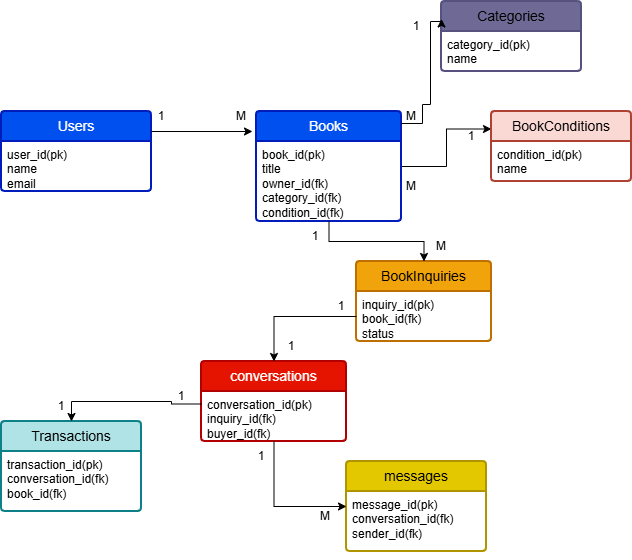

The diagram above was exported from draw.io. Its source (the exported page's mxGraphModel, read from the mxfile embedded in the PNG):
<mxGraphModel dx="1042" dy="561" grid="1" gridSize="10" guides="1" tooltips="1" connect="1" arrows="1" fold="1" page="1" pageScale="1" pageWidth="827" pageHeight="1169" math="0" shadow="0">
  <root>
    <mxCell id="0" />
    <mxCell id="1" parent="0" />
    <mxCell id="ffWMjHzFPASbMlisavV7-26" parent="1" style="swimlane;childLayout=stackLayout;horizontal=1;startSize=30;horizontalStack=0;rounded=1;fontSize=14;fontStyle=0;strokeWidth=2;resizeParent=0;resizeLast=1;shadow=0;dashed=0;align=center;arcSize=4;whiteSpace=wrap;html=1;fillColor=#0050ef;fontColor=#ffffff;strokeColor=#001DBC;" value="Users" vertex="1">
      <mxGeometry height="80" width="150" x="100" y="130" as="geometry">
        <mxRectangle height="30" width="80" x="100" y="130" as="alternateBounds" />
      </mxGeometry>
    </mxCell>
    <mxCell id="ffWMjHzFPASbMlisavV7-27" parent="ffWMjHzFPASbMlisavV7-26" style="align=left;strokeColor=none;fillColor=none;spacingLeft=4;spacingRight=4;fontSize=12;verticalAlign=top;resizable=0;rotatable=0;part=1;html=1;whiteSpace=wrap;" value="user_id(pk)&lt;div&gt;name&lt;/div&gt;&lt;div&gt;email&lt;/div&gt;&lt;div&gt;&lt;br&gt;&lt;/div&gt;" vertex="1">
      <mxGeometry height="50" width="150" y="30" as="geometry" />
    </mxCell>
    <mxCell id="ffWMjHzFPASbMlisavV7-30" edge="1" parent="ffWMjHzFPASbMlisavV7-26" source="ffWMjHzFPASbMlisavV7-27" style="edgeStyle=orthogonalEdgeStyle;rounded=0;orthogonalLoop=1;jettySize=auto;html=1;exitX=0.5;exitY=1;exitDx=0;exitDy=0;" target="ffWMjHzFPASbMlisavV7-27">
      <mxGeometry relative="1" as="geometry" />
    </mxCell>
    <mxCell id="gwtwpdfWJxkvxkX7rFXl-36" edge="1" parent="1" source="ffWMjHzFPASbMlisavV7-31" style="edgeStyle=orthogonalEdgeStyle;rounded=0;orthogonalLoop=1;jettySize=auto;html=1;entryX=0;entryY=0.25;entryDx=0;entryDy=0;" target="ffWMjHzFPASbMlisavV7-37">
      <mxGeometry relative="1" as="geometry" />
    </mxCell>
    <mxCell id="ffWMjHzFPASbMlisavV7-31" parent="1" style="swimlane;childLayout=stackLayout;horizontal=1;startSize=30;horizontalStack=0;rounded=1;fontSize=14;fontStyle=0;strokeWidth=2;resizeParent=0;resizeLast=1;shadow=0;dashed=0;align=center;arcSize=4;whiteSpace=wrap;html=1;fillColor=light-dark(#0050EF,#CC99FF);fontColor=#ffffff;strokeColor=light-dark(#001DBC,#CC99FF);" value="Books" vertex="1">
      <mxGeometry height="110" width="145" x="355" y="130" as="geometry" />
    </mxCell>
    <mxCell id="ffWMjHzFPASbMlisavV7-32" parent="ffWMjHzFPASbMlisavV7-31" style="align=left;strokeColor=none;fillColor=none;spacingLeft=4;spacingRight=4;fontSize=12;verticalAlign=top;resizable=0;rotatable=0;part=1;html=1;whiteSpace=wrap;" value="&lt;div&gt;book_id(pk)&lt;/div&gt;&lt;div&gt;title&lt;/div&gt;&lt;div&gt;owner_id(fk)&lt;/div&gt;&lt;div&gt;category_id(fk)&lt;/div&gt;&lt;div&gt;condition_id(fk)&lt;/div&gt;" vertex="1">
      <mxGeometry height="80" width="145" y="30" as="geometry" />
    </mxCell>
    <mxCell id="ffWMjHzFPASbMlisavV7-33" edge="1" parent="ffWMjHzFPASbMlisavV7-31" source="ffWMjHzFPASbMlisavV7-32" style="edgeStyle=orthogonalEdgeStyle;rounded=0;orthogonalLoop=1;jettySize=auto;html=1;exitX=0.5;exitY=1;exitDx=0;exitDy=0;" target="ffWMjHzFPASbMlisavV7-32">
      <mxGeometry relative="1" as="geometry" />
    </mxCell>
    <mxCell id="ffWMjHzFPASbMlisavV7-34" parent="1" style="swimlane;childLayout=stackLayout;horizontal=1;startSize=30;horizontalStack=0;rounded=1;fontSize=14;fontStyle=0;strokeWidth=2;resizeParent=0;resizeLast=1;shadow=0;dashed=0;align=center;arcSize=4;whiteSpace=wrap;html=1;fillColor=light-dark(#6E6A95,#7AE271);strokeColor=light-dark(#56517e, #528068);" value="Categories" vertex="1">
      <mxGeometry height="70" width="140" x="540" y="20" as="geometry" />
    </mxCell>
    <mxCell id="ffWMjHzFPASbMlisavV7-35" parent="ffWMjHzFPASbMlisavV7-34" style="align=left;strokeColor=none;fillColor=none;spacingLeft=4;spacingRight=4;fontSize=12;verticalAlign=top;resizable=0;rotatable=0;part=1;html=1;whiteSpace=wrap;" value="&lt;div&gt;category_id(pk)&lt;/div&gt;&lt;div&gt;name&lt;/div&gt;" vertex="1">
      <mxGeometry height="40" width="140" y="30" as="geometry" />
    </mxCell>
    <mxCell id="ffWMjHzFPASbMlisavV7-36" edge="1" parent="ffWMjHzFPASbMlisavV7-34" source="ffWMjHzFPASbMlisavV7-35" style="edgeStyle=orthogonalEdgeStyle;rounded=0;orthogonalLoop=1;jettySize=auto;html=1;exitX=0.5;exitY=1;exitDx=0;exitDy=0;" target="ffWMjHzFPASbMlisavV7-35">
      <mxGeometry relative="1" as="geometry" />
    </mxCell>
    <mxCell id="ffWMjHzFPASbMlisavV7-37" parent="1" style="swimlane;childLayout=stackLayout;horizontal=1;startSize=30;horizontalStack=0;rounded=1;fontSize=14;fontStyle=0;strokeWidth=2;resizeParent=0;resizeLast=1;shadow=0;dashed=0;align=center;arcSize=4;whiteSpace=wrap;html=1;fillColor=light-dark(#FAD9D5,#A55854);strokeColor=#ae4132;" value="BookConditions" vertex="1">
      <mxGeometry height="70" width="140" x="590" y="130" as="geometry" />
    </mxCell>
    <mxCell id="ffWMjHzFPASbMlisavV7-38" parent="ffWMjHzFPASbMlisavV7-37" style="align=left;strokeColor=none;fillColor=none;spacingLeft=4;spacingRight=4;fontSize=12;verticalAlign=top;resizable=0;rotatable=0;part=1;html=1;whiteSpace=wrap;" value="&lt;div&gt;condition_id(pk)&lt;/div&gt;&lt;div&gt;name&lt;/div&gt;" vertex="1">
      <mxGeometry height="40" width="140" y="30" as="geometry" />
    </mxCell>
    <mxCell id="ffWMjHzFPASbMlisavV7-39" edge="1" parent="ffWMjHzFPASbMlisavV7-37" source="ffWMjHzFPASbMlisavV7-38" style="edgeStyle=orthogonalEdgeStyle;rounded=0;orthogonalLoop=1;jettySize=auto;html=1;exitX=0.5;exitY=1;exitDx=0;exitDy=0;" target="ffWMjHzFPASbMlisavV7-38">
      <mxGeometry relative="1" as="geometry" />
    </mxCell>
    <mxCell id="ffWMjHzFPASbMlisavV7-40" parent="1" style="swimlane;childLayout=stackLayout;horizontal=1;startSize=30;horizontalStack=0;rounded=1;fontSize=14;fontStyle=0;strokeWidth=2;resizeParent=0;resizeLast=1;shadow=0;dashed=0;align=center;arcSize=4;whiteSpace=wrap;html=1;fillColor=#f0a30a;fontColor=#000000;strokeColor=#BD7000;" value="BookInquiries" vertex="1">
      <mxGeometry height="80" width="135" x="455" y="280" as="geometry" />
    </mxCell>
    <mxCell id="ffWMjHzFPASbMlisavV7-41" parent="ffWMjHzFPASbMlisavV7-40" style="align=left;strokeColor=none;fillColor=none;spacingLeft=4;spacingRight=4;fontSize=12;verticalAlign=top;resizable=0;rotatable=0;part=1;html=1;whiteSpace=wrap;" value="&lt;div&gt;inquiry_id(pk)&lt;/div&gt;&lt;div&gt;book_id(fk)&lt;/div&gt;&lt;div&gt;status&lt;/div&gt;" vertex="1">
      <mxGeometry height="50" width="135" y="30" as="geometry" />
    </mxCell>
    <mxCell id="ffWMjHzFPASbMlisavV7-42" edge="1" parent="ffWMjHzFPASbMlisavV7-40" source="ffWMjHzFPASbMlisavV7-41" style="edgeStyle=orthogonalEdgeStyle;rounded=0;orthogonalLoop=1;jettySize=auto;html=1;exitX=0.5;exitY=1;exitDx=0;exitDy=0;" target="ffWMjHzFPASbMlisavV7-41">
      <mxGeometry relative="1" as="geometry" />
    </mxCell>
    <mxCell id="gwtwpdfWJxkvxkX7rFXl-1" edge="1" parent="1" source="ffWMjHzFPASbMlisavV7-26" style="edgeStyle=orthogonalEdgeStyle;rounded=0;orthogonalLoop=1;jettySize=auto;html=1;">
      <mxGeometry relative="1" as="geometry">
        <Array as="points">
          <mxPoint x="351" y="150" />
        </Array>
        <mxPoint x="351" y="150" as="targetPoint" />
      </mxGeometry>
    </mxCell>
    <mxCell id="gwtwpdfWJxkvxkX7rFXl-3" parent="1" style="text;html=1;whiteSpace=wrap;strokeColor=none;fillColor=none;align=center;verticalAlign=middle;rounded=0;" value="1" vertex="1">
      <mxGeometry height="10" width="40" x="240" y="130" as="geometry" />
    </mxCell>
    <mxCell id="gwtwpdfWJxkvxkX7rFXl-5" parent="1" style="text;html=1;whiteSpace=wrap;strokeColor=none;fillColor=none;align=center;verticalAlign=middle;rounded=0;" value="M" vertex="1">
      <mxGeometry height="30" width="60" x="310" y="120" as="geometry" />
    </mxCell>
    <mxCell id="gwtwpdfWJxkvxkX7rFXl-8" parent="1" style="swimlane;childLayout=stackLayout;horizontal=1;startSize=30;horizontalStack=0;rounded=1;fontSize=14;fontStyle=0;strokeWidth=2;resizeParent=0;resizeLast=1;shadow=0;dashed=0;align=center;arcSize=4;whiteSpace=wrap;html=1;fillColor=#e51400;fontColor=#ffffff;strokeColor=#B20000;" value="conversations" vertex="1">
      <mxGeometry height="80" width="145" x="300" y="380" as="geometry" />
    </mxCell>
    <mxCell id="gwtwpdfWJxkvxkX7rFXl-9" parent="gwtwpdfWJxkvxkX7rFXl-8" style="align=left;strokeColor=none;fillColor=none;spacingLeft=4;spacingRight=4;fontSize=12;verticalAlign=top;resizable=0;rotatable=0;part=1;html=1;whiteSpace=wrap;" value="conversation_id(pk)&lt;div&gt;inquiry_id(fk)&lt;/div&gt;&lt;div&gt;buyer_id(fk)&lt;br&gt;&lt;div&gt;&lt;br&gt;&lt;/div&gt;&lt;/div&gt;" vertex="1">
      <mxGeometry height="50" width="145" y="30" as="geometry" />
    </mxCell>
    <mxCell id="gwtwpdfWJxkvxkX7rFXl-10" edge="1" parent="gwtwpdfWJxkvxkX7rFXl-8" source="gwtwpdfWJxkvxkX7rFXl-9" style="edgeStyle=orthogonalEdgeStyle;rounded=0;orthogonalLoop=1;jettySize=auto;html=1;exitX=0.5;exitY=1;exitDx=0;exitDy=0;" target="gwtwpdfWJxkvxkX7rFXl-9">
      <mxGeometry relative="1" as="geometry" />
    </mxCell>
    <mxCell id="gwtwpdfWJxkvxkX7rFXl-11" parent="1" style="swimlane;childLayout=stackLayout;horizontal=1;startSize=30;horizontalStack=0;rounded=1;fontSize=14;fontStyle=0;strokeWidth=2;resizeParent=0;resizeLast=1;shadow=0;dashed=0;align=center;arcSize=4;whiteSpace=wrap;html=1;fillColor=light-dark(#E3C800,#C6C64B);fontColor=#000000;strokeColor=#B09500;" value="messages" vertex="1">
      <mxGeometry height="90" width="140" x="445" y="480" as="geometry" />
    </mxCell>
    <mxCell id="gwtwpdfWJxkvxkX7rFXl-12" parent="gwtwpdfWJxkvxkX7rFXl-11" style="align=left;strokeColor=none;fillColor=none;spacingLeft=4;spacingRight=4;fontSize=12;verticalAlign=top;resizable=0;rotatable=0;part=1;html=1;whiteSpace=wrap;" value="&lt;div&gt;&lt;div&gt;message_id(pk)&lt;/div&gt;&lt;/div&gt;&lt;div&gt;conversation_id(fk)&lt;/div&gt;&lt;div&gt;sender_id(fk)&lt;/div&gt;" vertex="1">
      <mxGeometry height="60" width="140" y="30" as="geometry" />
    </mxCell>
    <mxCell id="gwtwpdfWJxkvxkX7rFXl-13" edge="1" parent="gwtwpdfWJxkvxkX7rFXl-11" source="gwtwpdfWJxkvxkX7rFXl-12" style="edgeStyle=orthogonalEdgeStyle;rounded=0;orthogonalLoop=1;jettySize=auto;html=1;exitX=0.5;exitY=1;exitDx=0;exitDy=0;" target="gwtwpdfWJxkvxkX7rFXl-12">
      <mxGeometry relative="1" as="geometry" />
    </mxCell>
    <mxCell id="gwtwpdfWJxkvxkX7rFXl-14" parent="1" style="swimlane;childLayout=stackLayout;horizontal=1;startSize=30;horizontalStack=0;rounded=1;fontSize=14;fontStyle=0;strokeWidth=2;resizeParent=0;resizeLast=1;shadow=0;dashed=0;align=center;arcSize=4;whiteSpace=wrap;html=1;fillColor=light-dark(#B0E3E6,#9AC7BF);strokeColor=#0e8088;" value="Transactions" vertex="1">
      <mxGeometry height="90" width="140" x="100" y="440" as="geometry" />
    </mxCell>
    <mxCell id="gwtwpdfWJxkvxkX7rFXl-15" parent="gwtwpdfWJxkvxkX7rFXl-14" style="align=left;strokeColor=none;fillColor=none;spacingLeft=4;spacingRight=4;fontSize=12;verticalAlign=top;resizable=0;rotatable=0;part=1;html=1;whiteSpace=wrap;" value="&lt;div&gt;&lt;div&gt;transaction_id(pk)&lt;/div&gt;&lt;/div&gt;&lt;div&gt;conversation_id(fk)&lt;/div&gt;&lt;div&gt;book_id(fk)&lt;/div&gt;&lt;div&gt;&lt;br&gt;&lt;/div&gt;" vertex="1">
      <mxGeometry height="60" width="140" y="30" as="geometry" />
    </mxCell>
    <mxCell id="gwtwpdfWJxkvxkX7rFXl-16" edge="1" parent="gwtwpdfWJxkvxkX7rFXl-14" source="gwtwpdfWJxkvxkX7rFXl-15" style="edgeStyle=orthogonalEdgeStyle;rounded=0;orthogonalLoop=1;jettySize=auto;html=1;exitX=0.5;exitY=1;exitDx=0;exitDy=0;" target="gwtwpdfWJxkvxkX7rFXl-15">
      <mxGeometry relative="1" as="geometry" />
    </mxCell>
    <mxCell id="gwtwpdfWJxkvxkX7rFXl-29" edge="1" parent="1" source="ffWMjHzFPASbMlisavV7-31" style="edgeStyle=orthogonalEdgeStyle;rounded=0;orthogonalLoop=1;jettySize=auto;html=1;exitX=0.999;exitY=0.109;exitDx=0;exitDy=0;exitPerimeter=0;entryX=0;entryY=0.25;entryDx=0;entryDy=0;" target="ffWMjHzFPASbMlisavV7-34">
      <mxGeometry relative="1" as="geometry">
        <Array as="points">
          <mxPoint x="521" y="142" />
          <mxPoint x="521" y="123" />
          <mxPoint x="529" y="123" />
          <mxPoint x="529" y="40" />
          <mxPoint x="540" y="40" />
        </Array>
        <mxPoint x="520" y="156.90999999999997" as="sourcePoint" />
        <mxPoint x="558.55" y="50" as="targetPoint" />
      </mxGeometry>
    </mxCell>
    <mxCell id="gwtwpdfWJxkvxkX7rFXl-30" parent="1" style="text;html=1;whiteSpace=wrap;strokeColor=none;fillColor=none;align=center;verticalAlign=middle;rounded=0;" value="M" vertex="1">
      <mxGeometry height="20" width="50" x="485" y="125" as="geometry" />
    </mxCell>
    <mxCell id="gwtwpdfWJxkvxkX7rFXl-32" parent="1" style="text;html=1;whiteSpace=wrap;strokeColor=none;fillColor=none;align=center;verticalAlign=middle;rounded=0;" value="1" vertex="1">
      <mxGeometry height="10" width="40" x="495" y="40" as="geometry" />
    </mxCell>
    <mxCell id="gwtwpdfWJxkvxkX7rFXl-37" parent="1" style="text;html=1;whiteSpace=wrap;strokeColor=none;fillColor=none;align=center;verticalAlign=middle;rounded=0;" value="M" vertex="1">
      <mxGeometry height="30" width="60" x="480" y="190" as="geometry" />
    </mxCell>
    <mxCell id="gwtwpdfWJxkvxkX7rFXl-38" parent="1" style="text;html=1;whiteSpace=wrap;strokeColor=none;fillColor=none;align=center;verticalAlign=middle;rounded=0;" value="1" vertex="1">
      <mxGeometry height="10" width="40" x="550" y="150" as="geometry" />
    </mxCell>
    <mxCell id="gwtwpdfWJxkvxkX7rFXl-39" edge="1" parent="1" source="ffWMjHzFPASbMlisavV7-32" style="edgeStyle=orthogonalEdgeStyle;rounded=0;orthogonalLoop=1;jettySize=auto;html=1;entryX=0.5;entryY=0;entryDx=0;entryDy=0;" target="ffWMjHzFPASbMlisavV7-40">
      <mxGeometry relative="1" as="geometry" />
    </mxCell>
    <mxCell id="gwtwpdfWJxkvxkX7rFXl-41" edge="1" parent="1" source="ffWMjHzFPASbMlisavV7-41" style="edgeStyle=orthogonalEdgeStyle;rounded=0;orthogonalLoop=1;jettySize=auto;html=1;entryX=0.5;entryY=0;entryDx=0;entryDy=0;" target="gwtwpdfWJxkvxkX7rFXl-8">
      <mxGeometry relative="1" as="geometry" />
    </mxCell>
    <mxCell id="gwtwpdfWJxkvxkX7rFXl-42" edge="1" parent="1" source="gwtwpdfWJxkvxkX7rFXl-9" style="edgeStyle=orthogonalEdgeStyle;rounded=0;orthogonalLoop=1;jettySize=auto;html=1;entryX=0;entryY=0.25;entryDx=0;entryDy=0;" target="gwtwpdfWJxkvxkX7rFXl-12">
      <mxGeometry relative="1" as="geometry" />
    </mxCell>
    <mxCell id="gwtwpdfWJxkvxkX7rFXl-43" parent="1" style="text;html=1;whiteSpace=wrap;strokeColor=none;fillColor=none;align=center;verticalAlign=middle;rounded=0;" value="1" vertex="1">
      <mxGeometry height="10" width="40" x="394" y="250" as="geometry" />
    </mxCell>
    <mxCell id="gwtwpdfWJxkvxkX7rFXl-44" parent="1" style="text;html=1;whiteSpace=wrap;strokeColor=none;fillColor=none;align=center;verticalAlign=middle;rounded=0;" value="M" vertex="1">
      <mxGeometry height="30" width="60" x="510" y="250" as="geometry" />
    </mxCell>
    <mxCell id="gwtwpdfWJxkvxkX7rFXl-45" parent="1" style="text;html=1;whiteSpace=wrap;strokeColor=none;fillColor=none;align=center;verticalAlign=middle;rounded=0;" value="1" vertex="1">
      <mxGeometry height="10" width="40" x="420" y="320" as="geometry" />
    </mxCell>
    <mxCell id="gwtwpdfWJxkvxkX7rFXl-46" parent="1" style="text;html=1;whiteSpace=wrap;strokeColor=none;fillColor=none;align=center;verticalAlign=middle;rounded=0;" value="1" vertex="1">
      <mxGeometry height="10" width="40" x="370" y="360" as="geometry" />
    </mxCell>
    <mxCell id="gwtwpdfWJxkvxkX7rFXl-47" parent="1" style="text;html=1;whiteSpace=wrap;strokeColor=none;fillColor=none;align=center;verticalAlign=middle;rounded=0;" value="1" vertex="1">
      <mxGeometry height="10" width="40" x="340" y="470" as="geometry" />
    </mxCell>
    <mxCell id="gwtwpdfWJxkvxkX7rFXl-48" parent="1" style="text;html=1;whiteSpace=wrap;strokeColor=none;fillColor=none;align=center;verticalAlign=middle;rounded=0;" value="M" vertex="1">
      <mxGeometry height="30" width="60" x="394" y="520" as="geometry" />
    </mxCell>
    <mxCell id="gwtwpdfWJxkvxkX7rFXl-49" edge="1" parent="1" source="gwtwpdfWJxkvxkX7rFXl-9" style="edgeStyle=orthogonalEdgeStyle;rounded=0;orthogonalLoop=1;jettySize=auto;html=1;exitX=0;exitY=0.25;exitDx=0;exitDy=0;entryX=0.5;entryY=0;entryDx=0;entryDy=0;" target="gwtwpdfWJxkvxkX7rFXl-14">
      <mxGeometry relative="1" as="geometry" />
    </mxCell>
    <mxCell id="gwtwpdfWJxkvxkX7rFXl-50" parent="1" style="text;html=1;whiteSpace=wrap;strokeColor=none;fillColor=none;align=center;verticalAlign=middle;rounded=0;" value="1" vertex="1">
      <mxGeometry height="10" width="40" x="260" y="410" as="geometry" />
    </mxCell>
    <mxCell id="gwtwpdfWJxkvxkX7rFXl-53" parent="1" style="text;html=1;whiteSpace=wrap;strokeColor=none;fillColor=none;align=center;verticalAlign=middle;rounded=0;" value="1" vertex="1">
      <mxGeometry height="10" width="40" x="140" y="420" as="geometry" />
    </mxCell>
  </root>
</mxGraphModel>